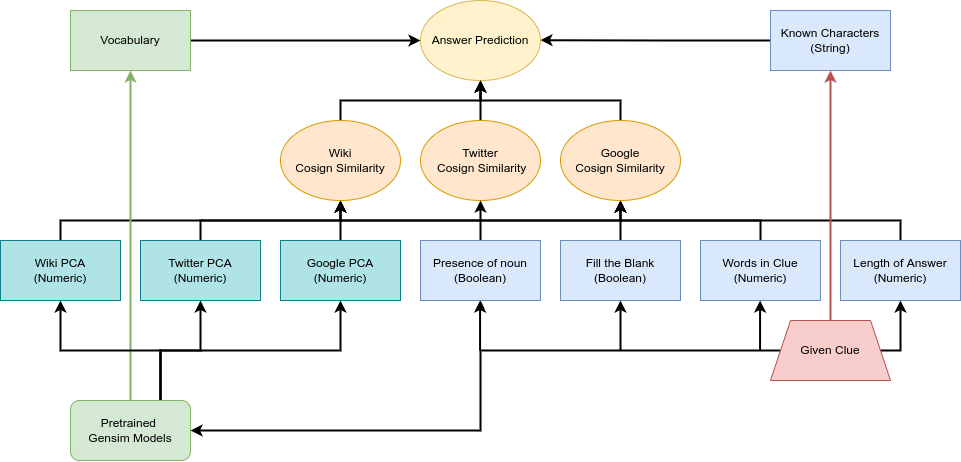

The diagram above was exported from draw.io. Its source (the exported page's mxGraphModel, read from the mxfile embedded in the PNG):
<mxGraphModel dx="2035" dy="601" grid="1" gridSize="10" guides="1" tooltips="1" connect="1" arrows="1" fold="1" page="1" pageScale="1" pageWidth="850" pageHeight="1100" math="0" shadow="0">
  <root>
    <mxCell id="0" />
    <mxCell id="1" parent="0" />
    <mxCell id="A5SsQ_DHrqzjqn9V21rf-169" style="edgeStyle=orthogonalEdgeStyle;rounded=0;orthogonalLoop=1;jettySize=auto;html=1;exitX=0.5;exitY=0;exitDx=0;exitDy=0;endArrow=classic;endFill=1;strokeWidth=2;" parent="1" source="A5SsQ_DHrqzjqn9V21rf-3" edge="1">
      <mxGeometry relative="1" as="geometry">
        <mxPoint x="580" y="220" as="targetPoint" />
      </mxGeometry>
    </mxCell>
    <mxCell id="A5SsQ_DHrqzjqn9V21rf-3" value="Words in Clue&lt;br&gt;(Numeric)" style="rounded=0;whiteSpace=wrap;html=1;fillColor=#dae8fc;strokeColor=#6c8ebf;" parent="1" vertex="1">
      <mxGeometry x="660" y="260" width="120" height="60" as="geometry" />
    </mxCell>
    <mxCell id="A5SsQ_DHrqzjqn9V21rf-142" style="edgeStyle=orthogonalEdgeStyle;rounded=0;orthogonalLoop=1;jettySize=auto;html=1;exitX=0.5;exitY=0;exitDx=0;exitDy=0;entryX=0.5;entryY=1;entryDx=0;entryDy=0;endArrow=classic;endFill=1;strokeWidth=2;jumpSize=1;" parent="1" source="A5SsQ_DHrqzjqn9V21rf-7" target="A5SsQ_DHrqzjqn9V21rf-24" edge="1">
      <mxGeometry relative="1" as="geometry">
        <Array as="points">
          <mxPoint x="860" y="240" />
          <mxPoint x="300" y="240" />
        </Array>
      </mxGeometry>
    </mxCell>
    <mxCell id="A5SsQ_DHrqzjqn9V21rf-7" value="Length of Answer&lt;br&gt;(Numeric)" style="rounded=0;whiteSpace=wrap;html=1;fillColor=#dae8fc;strokeColor=#6c8ebf;" parent="1" vertex="1">
      <mxGeometry x="800" y="260" width="120" height="60" as="geometry" />
    </mxCell>
    <mxCell id="A5SsQ_DHrqzjqn9V21rf-168" style="edgeStyle=orthogonalEdgeStyle;rounded=0;orthogonalLoop=1;jettySize=auto;html=1;exitX=0.5;exitY=0;exitDx=0;exitDy=0;endArrow=classic;endFill=1;strokeWidth=2;" parent="1" source="A5SsQ_DHrqzjqn9V21rf-8" edge="1">
      <mxGeometry relative="1" as="geometry">
        <mxPoint x="579.9565217391305" y="220" as="targetPoint" />
      </mxGeometry>
    </mxCell>
    <mxCell id="A5SsQ_DHrqzjqn9V21rf-8" value="Fill the Blank&lt;br&gt;(Boolean)" style="rounded=0;whiteSpace=wrap;html=1;fillColor=#dae8fc;strokeColor=#6c8ebf;" parent="1" vertex="1">
      <mxGeometry x="520" y="260" width="120" height="60" as="geometry" />
    </mxCell>
    <mxCell id="A5SsQ_DHrqzjqn9V21rf-167" style="edgeStyle=orthogonalEdgeStyle;rounded=0;orthogonalLoop=1;jettySize=auto;html=1;exitX=0.5;exitY=0;exitDx=0;exitDy=0;entryX=0.5;entryY=1;entryDx=0;entryDy=0;endArrow=classic;endFill=1;strokeWidth=2;" parent="1" source="A5SsQ_DHrqzjqn9V21rf-12" target="A5SsQ_DHrqzjqn9V21rf-24" edge="1">
      <mxGeometry relative="1" as="geometry" />
    </mxCell>
    <mxCell id="A5SsQ_DHrqzjqn9V21rf-12" value="Google PCA&lt;br&gt;(Numeric)" style="rounded=0;whiteSpace=wrap;html=1;fillColor=#b0e3e6;strokeColor=#0e8088;" parent="1" vertex="1">
      <mxGeometry x="240" y="260" width="120" height="60" as="geometry" />
    </mxCell>
    <mxCell id="A5SsQ_DHrqzjqn9V21rf-166" style="edgeStyle=orthogonalEdgeStyle;rounded=0;orthogonalLoop=1;jettySize=auto;html=1;exitX=0.5;exitY=0;exitDx=0;exitDy=0;entryX=0.5;entryY=1;entryDx=0;entryDy=0;endArrow=classic;endFill=1;strokeWidth=2;" parent="1" source="A5SsQ_DHrqzjqn9V21rf-13" target="A5SsQ_DHrqzjqn9V21rf-24" edge="1">
      <mxGeometry relative="1" as="geometry" />
    </mxCell>
    <mxCell id="A5SsQ_DHrqzjqn9V21rf-13" value="Twitter PCA&lt;br&gt;(Numeric)" style="rounded=0;whiteSpace=wrap;html=1;fillColor=#b0e3e6;strokeColor=#0e8088;" parent="1" vertex="1">
      <mxGeometry x="100" y="260" width="120" height="60" as="geometry" />
    </mxCell>
    <mxCell id="A5SsQ_DHrqzjqn9V21rf-141" style="edgeStyle=orthogonalEdgeStyle;rounded=0;orthogonalLoop=1;jettySize=auto;html=1;entryX=0.5;entryY=1;entryDx=0;entryDy=0;endArrow=classic;endFill=1;strokeWidth=2;" parent="1" source="A5SsQ_DHrqzjqn9V21rf-14" target="A5SsQ_DHrqzjqn9V21rf-25" edge="1">
      <mxGeometry relative="1" as="geometry">
        <Array as="points">
          <mxPoint x="20" y="240" />
          <mxPoint x="580" y="240" />
        </Array>
      </mxGeometry>
    </mxCell>
    <mxCell id="A5SsQ_DHrqzjqn9V21rf-14" value="Wiki PCA&lt;br&gt;(Numeric)" style="rounded=0;whiteSpace=wrap;html=1;fillColor=#b0e3e6;strokeColor=#0e8088;" parent="1" vertex="1">
      <mxGeometry x="-40" y="260" width="120" height="60" as="geometry" />
    </mxCell>
    <mxCell id="A5SsQ_DHrqzjqn9V21rf-145" style="edgeStyle=orthogonalEdgeStyle;rounded=0;orthogonalLoop=1;jettySize=auto;html=1;exitX=0;exitY=0.5;exitDx=0;exitDy=0;endArrow=classic;endFill=1;strokeWidth=2;entryX=1;entryY=0.495;entryDx=0;entryDy=0;entryPerimeter=0;" parent="1" target="A5SsQ_DHrqzjqn9V21rf-16" edge="1">
      <mxGeometry relative="1" as="geometry">
        <mxPoint x="510" y="59.60869565217399" as="targetPoint" />
        <mxPoint x="740" y="60" as="sourcePoint" />
      </mxGeometry>
    </mxCell>
    <mxCell id="A5SsQ_DHrqzjqn9V21rf-16" value="Answer Prediction" style="ellipse;whiteSpace=wrap;html=1;fillColor=#fff2cc;strokeColor=#d6b656;" parent="1" vertex="1">
      <mxGeometry x="380" y="20" width="120" height="80" as="geometry" />
    </mxCell>
    <mxCell id="A5SsQ_DHrqzjqn9V21rf-28" style="edgeStyle=orthogonalEdgeStyle;rounded=0;orthogonalLoop=1;jettySize=auto;html=1;entryX=0.5;entryY=1;entryDx=0;entryDy=0;strokeWidth=2;" parent="1" source="A5SsQ_DHrqzjqn9V21rf-23" target="A5SsQ_DHrqzjqn9V21rf-16" edge="1">
      <mxGeometry relative="1" as="geometry" />
    </mxCell>
    <mxCell id="A5SsQ_DHrqzjqn9V21rf-23" value="Twitter&lt;br&gt;&amp;nbsp;Cosign Similarity" style="ellipse;whiteSpace=wrap;html=1;fillColor=#ffe6cc;strokeColor=#d79b00;" parent="1" vertex="1">
      <mxGeometry x="380" y="140" width="120" height="80" as="geometry" />
    </mxCell>
    <mxCell id="A5SsQ_DHrqzjqn9V21rf-26" style="edgeStyle=orthogonalEdgeStyle;rounded=0;orthogonalLoop=1;jettySize=auto;html=1;entryX=0.5;entryY=1;entryDx=0;entryDy=0;strokeWidth=2;" parent="1" source="A5SsQ_DHrqzjqn9V21rf-24" target="A5SsQ_DHrqzjqn9V21rf-16" edge="1">
      <mxGeometry relative="1" as="geometry">
        <Array as="points">
          <mxPoint x="300" y="120" />
          <mxPoint x="440" y="120" />
        </Array>
      </mxGeometry>
    </mxCell>
    <mxCell id="A5SsQ_DHrqzjqn9V21rf-24" value="Wiki&lt;br&gt;Cosign Similarity" style="ellipse;whiteSpace=wrap;html=1;fillColor=#ffe6cc;strokeColor=#d79b00;" parent="1" vertex="1">
      <mxGeometry x="240" y="140" width="120" height="80" as="geometry" />
    </mxCell>
    <mxCell id="A5SsQ_DHrqzjqn9V21rf-27" style="edgeStyle=orthogonalEdgeStyle;rounded=0;orthogonalLoop=1;jettySize=auto;html=1;strokeWidth=2;" parent="1" source="A5SsQ_DHrqzjqn9V21rf-25" edge="1">
      <mxGeometry relative="1" as="geometry">
        <mxPoint x="440" y="100" as="targetPoint" />
        <Array as="points">
          <mxPoint x="580" y="120" />
          <mxPoint x="440" y="120" />
        </Array>
      </mxGeometry>
    </mxCell>
    <mxCell id="A5SsQ_DHrqzjqn9V21rf-25" value="Google&lt;br&gt;Cosign Similarity" style="ellipse;whiteSpace=wrap;html=1;fillColor=#ffe6cc;strokeColor=#d79b00;" parent="1" vertex="1">
      <mxGeometry x="520" y="140" width="120" height="80" as="geometry" />
    </mxCell>
    <mxCell id="A5SsQ_DHrqzjqn9V21rf-143" style="edgeStyle=orthogonalEdgeStyle;rounded=0;orthogonalLoop=1;jettySize=auto;html=1;entryX=0.5;entryY=1;entryDx=0;entryDy=0;endArrow=classic;endFill=1;strokeWidth=2;" parent="1" source="A5SsQ_DHrqzjqn9V21rf-33" target="A5SsQ_DHrqzjqn9V21rf-23" edge="1">
      <mxGeometry relative="1" as="geometry" />
    </mxCell>
    <mxCell id="A5SsQ_DHrqzjqn9V21rf-33" value="Presence of noun&lt;br&gt;(Boolean)" style="rounded=0;whiteSpace=wrap;html=1;fillColor=#dae8fc;strokeColor=#6c8ebf;" parent="1" vertex="1">
      <mxGeometry x="380" y="260" width="120" height="60" as="geometry" />
    </mxCell>
    <mxCell id="A5SsQ_DHrqzjqn9V21rf-126" style="edgeStyle=orthogonalEdgeStyle;rounded=0;orthogonalLoop=1;jettySize=auto;html=1;exitX=1;exitY=0.5;exitDx=0;exitDy=0;entryX=0.5;entryY=1;entryDx=0;entryDy=0;endArrow=classic;endFill=1;strokeWidth=2;" parent="1" source="A5SsQ_DHrqzjqn9V21rf-84" target="A5SsQ_DHrqzjqn9V21rf-7" edge="1">
      <mxGeometry relative="1" as="geometry">
        <Array as="points">
          <mxPoint x="860" y="370" />
        </Array>
      </mxGeometry>
    </mxCell>
    <mxCell id="A5SsQ_DHrqzjqn9V21rf-158" style="edgeStyle=orthogonalEdgeStyle;rounded=0;orthogonalLoop=1;jettySize=auto;html=1;exitX=0;exitY=0.5;exitDx=0;exitDy=0;entryX=0.5;entryY=1;entryDx=0;entryDy=0;endArrow=classic;endFill=1;strokeWidth=1;" parent="1" source="A5SsQ_DHrqzjqn9V21rf-84" target="A5SsQ_DHrqzjqn9V21rf-33" edge="1">
      <mxGeometry relative="1" as="geometry" />
    </mxCell>
    <mxCell id="A5SsQ_DHrqzjqn9V21rf-162" style="edgeStyle=orthogonalEdgeStyle;rounded=0;orthogonalLoop=1;jettySize=auto;html=1;exitX=0;exitY=0.5;exitDx=0;exitDy=0;entryX=1;entryY=0.5;entryDx=0;entryDy=0;endArrow=classic;endFill=1;strokeWidth=2;" parent="1" source="A5SsQ_DHrqzjqn9V21rf-84" target="A5SsQ_DHrqzjqn9V21rf-18" edge="1">
      <mxGeometry relative="1" as="geometry" />
    </mxCell>
    <mxCell id="A5SsQ_DHrqzjqn9V21rf-173" style="edgeStyle=orthogonalEdgeStyle;rounded=0;orthogonalLoop=1;jettySize=auto;html=1;exitX=0.5;exitY=0;exitDx=0;exitDy=0;entryX=0.5;entryY=1;entryDx=0;entryDy=0;endArrow=classic;endFill=1;strokeWidth=2;fillColor=#f8cecc;strokeColor=#b85450;" parent="1" source="A5SsQ_DHrqzjqn9V21rf-84" target="A5SsQ_DHrqzjqn9V21rf-172" edge="1">
      <mxGeometry relative="1" as="geometry" />
    </mxCell>
    <mxCell id="A5SsQ_DHrqzjqn9V21rf-84" value="Given Clue" style="shape=trapezoid;perimeter=trapezoidPerimeter;whiteSpace=wrap;html=1;fixedSize=1;fillColor=#f8cecc;strokeColor=#b85450;" parent="1" vertex="1">
      <mxGeometry x="730" y="340" width="120" height="60" as="geometry" />
    </mxCell>
    <mxCell id="A5SsQ_DHrqzjqn9V21rf-131" value="" style="endArrow=classic;html=1;rounded=0;strokeWidth=2;endFill=1;entryX=0.5;entryY=1;entryDx=0;entryDy=0;" parent="1" edge="1">
      <mxGeometry width="50" height="50" relative="1" as="geometry">
        <mxPoint x="439.57000000000016" y="370" as="sourcePoint" />
        <mxPoint x="439.57000000000016" y="319.9999999999999" as="targetPoint" />
      </mxGeometry>
    </mxCell>
    <mxCell id="A5SsQ_DHrqzjqn9V21rf-132" value="" style="endArrow=classic;html=1;rounded=0;strokeWidth=2;endFill=1;entryX=0.5;entryY=1;entryDx=0;entryDy=0;" parent="1" edge="1">
      <mxGeometry width="50" height="50" relative="1" as="geometry">
        <mxPoint x="580.0000000000002" y="370" as="sourcePoint" />
        <mxPoint x="580.0000000000002" y="319.9999999999999" as="targetPoint" />
      </mxGeometry>
    </mxCell>
    <mxCell id="A5SsQ_DHrqzjqn9V21rf-133" value="" style="endArrow=classic;html=1;rounded=0;strokeWidth=2;endFill=1;" parent="1" edge="1">
      <mxGeometry width="50" height="50" relative="1" as="geometry">
        <mxPoint x="719.5699999999999" y="370" as="sourcePoint" />
        <mxPoint x="719.5699999999999" y="320" as="targetPoint" />
      </mxGeometry>
    </mxCell>
    <mxCell id="A5SsQ_DHrqzjqn9V21rf-152" style="edgeStyle=orthogonalEdgeStyle;rounded=0;orthogonalLoop=1;jettySize=auto;html=1;entryX=0.5;entryY=1;entryDx=0;entryDy=0;endArrow=classic;endFill=1;strokeWidth=2;fillColor=#d5e8d4;strokeColor=#82b366;" parent="1" source="A5SsQ_DHrqzjqn9V21rf-18" target="A5SsQ_DHrqzjqn9V21rf-146" edge="1">
      <mxGeometry relative="1" as="geometry">
        <Array as="points">
          <mxPoint x="90" y="140" />
          <mxPoint x="90" y="140" />
        </Array>
      </mxGeometry>
    </mxCell>
    <mxCell id="A5SsQ_DHrqzjqn9V21rf-160" style="edgeStyle=orthogonalEdgeStyle;rounded=0;orthogonalLoop=1;jettySize=auto;html=1;exitX=0.75;exitY=0;exitDx=0;exitDy=0;entryX=0.5;entryY=1;entryDx=0;entryDy=0;endArrow=classic;endFill=1;strokeWidth=2;" parent="1" source="A5SsQ_DHrqzjqn9V21rf-18" target="A5SsQ_DHrqzjqn9V21rf-12" edge="1">
      <mxGeometry relative="1" as="geometry" />
    </mxCell>
    <mxCell id="A5SsQ_DHrqzjqn9V21rf-163" style="edgeStyle=orthogonalEdgeStyle;rounded=0;orthogonalLoop=1;jettySize=auto;html=1;exitX=0.75;exitY=0;exitDx=0;exitDy=0;entryX=0.5;entryY=1;entryDx=0;entryDy=0;endArrow=classic;endFill=1;strokeWidth=2;" parent="1" source="A5SsQ_DHrqzjqn9V21rf-18" target="A5SsQ_DHrqzjqn9V21rf-13" edge="1">
      <mxGeometry relative="1" as="geometry">
        <Array as="points">
          <mxPoint x="120" y="370" />
          <mxPoint x="160" y="370" />
        </Array>
      </mxGeometry>
    </mxCell>
    <mxCell id="A5SsQ_DHrqzjqn9V21rf-164" style="edgeStyle=orthogonalEdgeStyle;rounded=0;orthogonalLoop=1;jettySize=auto;html=1;exitX=0.75;exitY=0;exitDx=0;exitDy=0;entryX=0.5;entryY=1;entryDx=0;entryDy=0;endArrow=classic;endFill=1;strokeWidth=2;" parent="1" source="A5SsQ_DHrqzjqn9V21rf-18" target="A5SsQ_DHrqzjqn9V21rf-14" edge="1">
      <mxGeometry relative="1" as="geometry" />
    </mxCell>
    <mxCell id="A5SsQ_DHrqzjqn9V21rf-18" value="Pretrained &lt;br&gt;Gensim Models" style="rounded=1;whiteSpace=wrap;html=1;align=center;fillColor=#d5e8d4;strokeColor=#82b366;" parent="1" vertex="1">
      <mxGeometry x="30" y="420" width="120" height="60" as="geometry" />
    </mxCell>
    <mxCell id="A5SsQ_DHrqzjqn9V21rf-147" style="edgeStyle=orthogonalEdgeStyle;rounded=0;orthogonalLoop=1;jettySize=auto;html=1;entryX=0;entryY=0.5;entryDx=0;entryDy=0;endArrow=classic;endFill=1;strokeWidth=2;" parent="1" source="A5SsQ_DHrqzjqn9V21rf-146" target="A5SsQ_DHrqzjqn9V21rf-16" edge="1">
      <mxGeometry relative="1" as="geometry" />
    </mxCell>
    <mxCell id="A5SsQ_DHrqzjqn9V21rf-146" value="Vocabulary" style="rounded=0;whiteSpace=wrap;html=1;fillColor=#d5e8d4;strokeColor=#82b366;" parent="1" vertex="1">
      <mxGeometry x="30" y="30" width="120" height="60" as="geometry" />
    </mxCell>
    <mxCell id="A5SsQ_DHrqzjqn9V21rf-172" value="Known Characters&lt;br&gt;(String)" style="rounded=0;whiteSpace=wrap;html=1;fillColor=#dae8fc;strokeColor=#6c8ebf;" parent="1" vertex="1">
      <mxGeometry x="730" y="30" width="120" height="60" as="geometry" />
    </mxCell>
  </root>
</mxGraphModel>